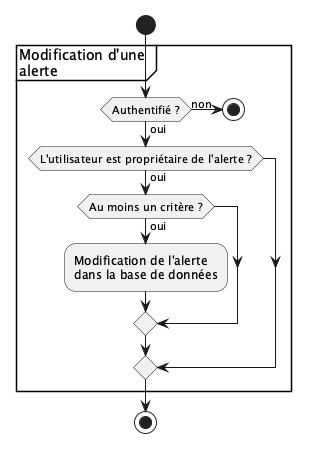

The diagram above was rendered by PlantUML. Its source (embedded in the PNG):
@startuml
start
partition "Modification d'une \nalerte" {
if (Authentifié ?) then (oui)
    if (L'utilisateur est propriétaire de l'alerte ?) then (oui)
        if (Au moins un critère ?) then (oui)
            :Modification de l'alerte
            dans la base de données;
        endif
    endif
else (non)
    stop
endif
}
stop
@enduml